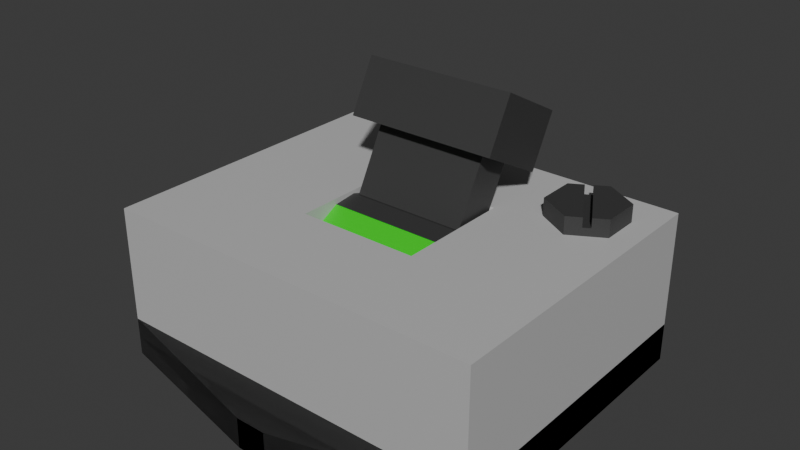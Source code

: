 # Source: CircuitBreaker.blend  (saved by Blender 5.0.118; exported with 4.5.12 LTS)
import bpy
from mathutils import Matrix  # noqa: F401  (used for matrix-valued properties, if any)

bpy.ops.wm.read_factory_settings(use_empty=True)
scene = bpy.context.scene
scene.name = 'Scene'

# ---- collections
col_collection = bpy.data.collections.new('Collection'); scene.collection.children.link(col_collection)

# ---- materials (node trees are filled in below, after node groups)
mat_mainbodymaterial = bpy.data.materials.new('MainBodyMaterial')
mat_basematerial = bpy.data.materials.new('BaseMaterial')
mat_closedmarkermaterial = bpy.data.materials.new('ClosedMarkerMaterial')
mat_openmarkermaterial = bpy.data.materials.new('OpenMarkerMaterial')

# ---- material node trees
mat_mainbodymaterial.use_nodes = True; mat_mainbodymaterial.node_tree.nodes.clear()
_N = mat_mainbodymaterial.node_tree.nodes; _L = mat_mainbodymaterial.node_tree.links
n0 = _N.new('ShaderNodeBsdfPrincipled'); n0.name = 'Principled BSDF'; n0.location = (-200, 100)
n0.inputs[0].default_value = (0.5225, 0.5225, 0.5225, 1.0)
n1 = _N.new('ShaderNodeOutputMaterial'); n1.name = 'Material Output'; n1.location = (200, 100)
_L.new(n0.outputs[0], n1.inputs[0])
n1.is_active_output = True
mat_basematerial.use_nodes = True; mat_basematerial.node_tree.nodes.clear()
_N = mat_basematerial.node_tree.nodes; _L = mat_basematerial.node_tree.links
n0 = _N.new('ShaderNodeBsdfPrincipled'); n0.name = 'Principled BSDF'; n0.location = (-200, 100)
n0.inputs[0].default_value = (0.04293, 0.04293, 0.04293, 1.0)
n1 = _N.new('ShaderNodeOutputMaterial'); n1.name = 'Material Output'; n1.location = (200, 100)
_L.new(n0.outputs[0], n1.inputs[0])
n1.is_active_output = True
mat_closedmarkermaterial.use_nodes = True; mat_closedmarkermaterial.node_tree.nodes.clear()
_N = mat_closedmarkermaterial.node_tree.nodes; _L = mat_closedmarkermaterial.node_tree.links
n0 = _N.new('ShaderNodeBsdfPrincipled'); n0.name = 'Principled BSDF'; n0.location = (-200, 100)
n0.inputs[0].default_value = (0.0, 0.6921, 0.0, 1.0)
n1 = _N.new('ShaderNodeOutputMaterial'); n1.name = 'Material Output'; n1.location = (200, 100)
_L.new(n0.outputs[0], n1.inputs[0])
n1.is_active_output = True
mat_openmarkermaterial.use_nodes = True; mat_openmarkermaterial.node_tree.nodes.clear()
_N = mat_openmarkermaterial.node_tree.nodes; _L = mat_openmarkermaterial.node_tree.links
n0 = _N.new('ShaderNodeBsdfPrincipled'); n0.name = 'Principled BSDF'; n0.location = (-200, 100)
n0.inputs[0].default_value = (0.6921, 0.0, 0.0, 1.0)
n1 = _N.new('ShaderNodeOutputMaterial'); n1.name = 'Material Output'; n1.location = (200, 100)
_L.new(n0.outputs[0], n1.inputs[0])
n1.is_active_output = True

# ---- world
world_world = bpy.data.worlds.new('World'); scene.world = world_world
world_world.use_nodes = True; world_world.node_tree.nodes.clear()
_N = world_world.node_tree.nodes; _L = world_world.node_tree.links
n0 = _N.new('ShaderNodeOutputWorld'); n0.name = 'World Output'; n0.location = (200, 100)
n1 = _N.new('ShaderNodeBackground'); n1.name = 'Background'; n1.location = (-200, 100)
n1.inputs[0].default_value = (0.05088, 0.05088, 0.05088, 1.0)
_L.new(n1.outputs[0], n0.inputs[0])
n0.is_active_output = True
world_world.color = (0.05088, 0.05088, 0.05088)
world_world.sun_shadow_jitter_overblur = 0.0

# ---- meshes
me_mainbody = bpy.data.meshes.new('MainBody')
me_mainbody.from_pydata([(-0.5, -0.5, -0.5), (-0.5, -0.5, 0.5), (-0.5, 0.5, -0.5), (-0.5, 0.5, 0.5), (0.5, -0.5, -0.5), (0.5, -0.5, 0.5), (0.5, 0.5, -0.5), (0.5, 0.5, 0.5), (-0.1575, -0.1893, 0.5), (-0.1575, 0.1893, 0.5), (0.1575, -0.1893, 0.5), (0.1575, 0.1893, 0.5), (-0.1575, -0.1325, 0.2667), (-0.1575, 0.1325, 0.2667), (0.1575, 0.1325, 0.2667), (0.1575, -0.1325, 0.2667), (0.1575, -0.1893, 0.5), (0.5, -0.5, 0.5), (0.5, 0.5, 0.5), (-0.5, 0.5, 0.5), (-0.5, -0.5, 0.5), (-0.1575, -0.1893, 0.5), (-0.1575, 0.1893, 0.5), (0.1575, 0.1893, 0.5)], [], [(0, 1, 3, 2), (2, 3, 7, 6), (6, 7, 5, 4), (4, 5, 1, 0), (2, 6, 4, 0), (14, 13, 12, 15), (11, 9, 13, 14), (10, 11, 14, 15), (9, 8, 12, 13), (8, 10, 15, 12), (18, 19, 23), (20, 16, 21), (23, 16, 17), (19, 20, 21), (19, 21, 22), (23, 17, 18), (19, 22, 23), (20, 17, 16)])
_uv = me_mainbody.uv_layers.new(name='UVMap')
_uv.uv.foreach_set('vector', [0.375, 0.0, 0.625, 0.0, 0.625, 0.25, 0.375, 0.25, 0.375, 0.25, 0.625, 0.25, 0.625, 0.5, 0.375, 0.5, 0.375, 0.5, 0.625, 0.5, 0.625, 0.75, 0.375, 0.75, 0.375, 0.75, 0.625, 0.75, 0.625, 1.0, 0.375, 1.0, 0.125, 0.5, 0.375, 0.5, 0.375, 0.75, 0.125, 0.75, 0.625, 0.5, 0.875, 0.5, 0.875, 0.75, 0.625, 0.75, 0.625, 0.5, 0.875, 0.5, 0.875, 0.5, 0.625, 0.5, 0.625, 0.75, 0.625, 0.5, 0.625, 0.5, 0.625, 0.75, 0.875, 0.5, 0.875, 0.75, 0.875, 0.75, 0.875, 0.5, 0.875, 0.75, 0.625, 0.75, 0.625, 0.75, 0.875, 0.75, 0.625, 0.5, 0.875, 0.5, 0.7106, 0.5777, 0.875, 0.75, 0.7106, 0.6723, 0.7894, 0.6723, 0.7106, 0.5777, 0.7106, 0.6723, 0.625, 0.75, 0.875, 0.5, 0.875, 0.75, 0.7894, 0.6723, 0.875, 0.5, 0.7894, 0.6723, 0.7894, 0.5777, 0.7106, 0.5777, 0.625, 0.75, 0.625, 0.5, 0.875, 0.5, 0.7894, 0.5777, 0.7106, 0.5777, 0.875, 0.75, 0.625, 0.75, 0.7106, 0.6723])
me_mainbody.materials.append(mat_mainbodymaterial)
me_mainbody.update()
me_cube_004 = bpy.data.meshes.new('Cube.004')
me_cube_004.from_pydata([(-0.125, 0.08, 0.0), (0.125, 0.08, 0.0), (-0.1, -0.05, 0.1625), (-0.125, 0.07391, -0.03061), (-0.1, -0.05, 0.2375), (0.125, 0.07391, -0.03061), (-0.125, 0.05657, -0.05657), (-0.1, 0.05, 0.1625), (-0.1, 0.05, 0.2375), (0.125, 0.05657, -0.05657), (-0.125, 0.03061, -0.07391), (0.125, 0.03061, -0.07391), (0.1, -0.05, 0.1625), (0.1, -0.05, 0.2375), (-0.125, 0.0, -0.08), (0.125, 0.0, -0.08), (0.1, 0.05, 0.1625), (-0.125, -0.03061, -0.07391), (0.1, 0.05, 0.2375), (0.125, -0.03061, -0.07391), (-0.125, -0.05657, -0.05657), (-0.075, -0.025, 0.1625), (-0.075, 0.025, 0.1625), (0.125, -0.05657, -0.05657), (0.075, 0.025, 0.1625), (-0.125, -0.07391, -0.03061), (0.075, -0.025, 0.1625), (0.125, -0.07391, -0.03061), (-0.125, -0.08, 0.0), (0.125, -0.08, 0.0), (-0.125, -0.07391, 0.03061), (0.125, -0.07391, 0.03061), (-0.125, -0.05657, 0.05657), (0.125, -0.05657, 0.05657), (-0.125, -0.03061, 0.07391), (0.125, -0.03061, 0.07391), (-0.125, 0.0, 0.08), (0.125, 0.0, 0.08), (-0.125, 0.03061, 0.07391), (0.125, 0.03061, 0.07391), (-0.125, 0.05657, 0.05657), (0.125, 0.05657, 0.05657), (-0.125, 0.07391, 0.03061), (0.125, 0.07391, 0.03061), (-0.075, 0.0, 0.08), (-0.075, -0.025, 0.07503), (-0.075, 0.025, 0.07503), (0.075, 0.025, 0.07503), (0.075, 0.0, 0.08), (0.075, -0.025, 0.07503)], [], [(21, 22, 46, 44, 45), (46, 22, 24, 47), (47, 24, 26, 49, 48), (49, 26, 21, 45), (2, 4, 8, 7), (7, 8, 18, 16), (16, 18, 13, 12), (12, 13, 4, 2), (21, 2, 7, 22), (24, 22, 7, 16, 12, 2, 21, 26), (18, 8, 4, 13), (0, 1, 5, 3), (3, 5, 9, 6), (6, 9, 11, 10), (10, 11, 15, 14), (14, 15, 19, 17), (17, 19, 23, 20), (20, 23, 27, 25), (25, 27, 29, 28), (28, 29, 31, 30), (30, 31, 33, 32), (32, 33, 35, 34), (36, 34, 35, 37, 48, 49, 45, 44), (48, 37, 39, 38, 36, 44, 46, 47), (38, 39, 41, 40), (33, 31, 29, 27, 23, 19, 15, 11, 9, 5, 1, 43, 41, 39, 37, 35), (40, 41, 43, 42), (42, 43, 1, 0), (42, 0, 3, 6, 10, 14, 17, 20, 25, 28, 30, 32, 34, 36, 38, 40)])
me_cube_004.polygons.foreach_set('material_index', [0, 0, 0, 0, 0, 0, 0, 0, 0, 0, 0, 0, 0, 0, 0, 0, 0, 0, 0, 1, 1, 0, 0, 0, 0, 0, 2, 2, 0])
_uv = me_cube_004.uv_layers.new(name='UVMap')
_uv.uv.foreach_set('vector', [0.6042, 0.0, 0.6042, 0.25, 0.4584, 0.25, 0.4667, 0.125, 0.4584, 0.0, 0.4584, 0.25, 0.6042, 0.25, 0.6042, 0.5, 0.4584, 0.5, 0.4584, 0.5, 0.6042, 0.5, 0.6042, 0.75, 0.4584, 0.75, 0.4667, 0.625, 0.4584, 0.75, 0.6042, 0.75, 0.6042, 1.0, 0.4584, 1.0, 0.375, 0.0, 0.625, 0.0, 0.625, 0.25, 0.375, 0.25, 0.375, 0.25, 0.625, 0.25, 0.625, 0.5, 0.375, 0.5, 0.375, 0.5, 0.625, 0.5, 0.625, 0.75, 0.375, 0.75, 0.375, 0.75, 0.625, 0.75, 0.625, 1.0, 0.375, 1.0, 0.1562, 0.6875, 0.125, 0.75, 0.125, 0.5, 0.1562, 0.5625, 0.3438, 0.5625, 0.1562, 0.5625, 0.125, 0.5, 0.375, 0.5, 0.375, 0.75, 0.125, 0.75, 0.1562, 0.6875, 0.3438, 0.6875, 0.625, 0.5, 0.875, 0.5, 0.875, 0.75, 0.625, 0.75, 1.0, 0.5, 1.0, 1.0, 0.9375, 1.0, 0.9375, 0.5, 0.9375, 0.5, 0.9375, 1.0, 0.875, 1.0, 0.875, 0.5, 0.875, 0.5, 0.875, 1.0, 0.8125, 1.0, 0.8125, 0.5, 0.8125, 0.5, 0.8125, 1.0, 0.75, 1.0, 0.75, 0.5, 0.75, 0.5, 0.75, 1.0, 0.6875, 1.0, 0.6875, 0.5, 0.6875, 0.5, 0.6875, 1.0, 0.625, 1.0, 0.625, 0.5, 0.625, 0.5, 0.625, 1.0, 0.5625, 1.0, 0.5625, 0.5, 0.5625, 0.5, 0.5625, 1.0, 0.5, 1.0, 0.5, 0.5, 0.5, 0.5, 0.5, 1.0, 0.4375, 1.0, 0.4375, 0.5, 0.4375, 0.5, 0.4375, 1.0, 0.375, 1.0, 0.375, 0.5, 0.375, 0.5, 0.375, 1.0, 0.3125, 1.0, 0.3125, 0.5, 0.25, 0.5, 0.3125, 0.5, 0.3125, 1.0, 0.25, 1.0, 0.25, 0.9, 0.301, 0.9, 0.301, 0.6, 0.25, 0.6, 0.25, 0.9, 0.25, 1.0, 0.1875, 1.0, 0.1875, 0.5, 0.25, 0.5, 0.25, 0.6, 0.199, 0.6, 0.199, 0.9, 0.1875, 0.5, 0.1875, 1.0, 0.125, 1.0, 0.125, 0.5, 0.4197, 0.4197, 0.3418, 0.4717, 0.25, 0.01, 0.3418, 0.02827, 0.4197, 0.08029, 0.4717, 0.1582, 0.49, 0.25, 0.4717, 0.3418, 0.4197, 0.4197, 0.3418, 0.4717, 0.25, 0.49, 0.3418, 0.02827, 0.4197, 0.08029, 0.4717, 0.1582, 0.49, 0.25, 0.4717, 0.3418, 0.125, 0.5, 0.125, 1.0, 0.0625, 1.0, 0.0625, 0.5, 0.0625, 0.5, 0.0625, 1.0, 0.0, 1.0, 0.0, 0.5, 0.6582, 0.4717, 0.75, 0.49, 0.8418, 0.4717, 0.9197, 0.4197, 0.9717, 0.3418, 0.99, 0.25, 0.9717, 0.1582, 0.9197, 0.08029, 0.8418, 0.02827, 0.75, 0.49, 0.8418, 0.4717, 0.9197, 0.4197, 0.9717, 0.3418, 0.99, 0.25, 0.9717, 0.1582, 0.9197, 0.08029])
me_cube_004.materials.append(mat_basematerial)
me_cube_004.materials.append(mat_closedmarkermaterial)
me_cube_004.materials.append(mat_openmarkermaterial)
me_cube_004.update()
me_cube_006 = bpy.data.meshes.new('Cube.006')
me_cube_006.from_pydata([(-0.5, -0.5, -0.5), (-0.5, -0.5, 0.5), (-0.5, 0.5, -0.5), (-0.5, 0.5, 0.5), (0.5, -0.5, -0.5), (0.5, -0.5, 0.5), (0.5, 0.5, -0.5), (0.5, 0.5, 0.5), (-0.04, -0.625, -0.5), (-0.04, -0.625, 0.3), (0.04, -0.625, -0.5), (0.04, -0.625, 0.3), (0.5, -0.5, -0.5), (0.5, -0.5, 0.5), (0.5, 0.5, -0.5), (0.5, 0.5, 0.5), (-0.5, -0.5, -0.5), (-0.5, -0.5, 0.5), (-0.5, 0.5, -0.5), (-0.5, 0.5, 0.5), (0.04, -0.625, -0.5), (0.04, -0.625, 0.3), (-0.04, -0.625, -0.5), (-0.04, -0.625, 0.3), (-0.5, 0.5, -0.5), (-0.5, 0.5, 0.5), (-0.5, -0.5, -0.5), (-0.5, -0.5, 0.5), (0.5, 0.5, -0.5), (0.5, 0.5, 0.5), (0.5, -0.5, -0.5), (0.5, -0.5, 0.5), (-0.04, 0.625, -0.5), (-0.04, 0.625, 0.3), (0.04, 0.625, -0.5), (0.04, 0.625, 0.3), (0.5, 0.5, -0.5), (0.5, 0.5, 0.5), (0.5, -0.5, -0.5), (0.5, -0.5, 0.5), (-0.5, 0.5, -0.5), (-0.5, 0.5, 0.5), (-0.5, -0.5, -0.5), (-0.5, -0.5, 0.5), (0.04, 0.625, -0.5), (0.04, 0.625, 0.3), (-0.04, 0.625, -0.5), (-0.04, 0.625, 0.3)], [], [(0, 1, 3, 2), (2, 3, 7, 6), (6, 7, 5, 4), (2, 6, 4, 0), (7, 3, 1, 5), (5, 1, 11), (9, 8, 10, 11), (11, 10, 4), (1, 0, 9), (0, 8, 9), (11, 4, 5), (1, 9, 11), (4, 10, 8, 0), (12, 14, 15, 13), (14, 18, 19, 15), (18, 16, 17, 19), (14, 12, 16, 18), (19, 17, 13, 15), (17, 23, 13), (21, 23, 22, 20), (23, 16, 22), (13, 21, 12), (12, 21, 20), (23, 17, 16), (13, 23, 21), (16, 12, 20, 22), (24, 26, 27, 25), (26, 30, 31, 27), (30, 28, 29, 31), (26, 24, 28, 30), (31, 29, 25, 27), (29, 35, 25), (33, 35, 34, 32), (35, 28, 34), (25, 33, 24), (24, 33, 32), (35, 29, 28), (25, 35, 33), (28, 24, 32, 34), (36, 37, 39, 38), (38, 39, 43, 42), (42, 43, 41, 40), (38, 42, 40, 36), (43, 39, 37, 41), (41, 37, 47), (45, 44, 46, 47), (47, 46, 40), (37, 36, 45), (36, 44, 45), (47, 40, 41), (37, 45, 47), (40, 46, 44, 36)])
_uv = me_cube_006.uv_layers.new(name='UVMap')
_uv.uv.foreach_set('vector', [0.375, 0.0, 0.625, 0.0, 0.625, 0.25, 0.375, 0.25, 0.375, 0.25, 0.625, 0.25, 0.625, 0.5, 0.375, 0.5, 0.375, 0.5, 0.625, 0.5, 0.625, 0.75, 0.375, 0.75, 0.125, 0.5, 0.375, 0.5, 0.375, 0.75, 0.125, 0.75, 0.625, 0.5, 0.875, 0.5, 0.875, 0.75, 0.625, 0.75, 0.625, 0.75, 0.625, 1.0, 0.575, 0.865, 0.575, 0.885, 0.375, 0.885, 0.375, 0.865, 0.575, 0.865, 0.575, 0.865, 0.375, 0.865, 0.375, 0.75, 0.625, 1.0, 0.375, 1.0, 0.575, 0.885, 0.375, 1.0, 0.375, 0.885, 0.575, 0.885, 0.575, 0.865, 0.375, 0.75, 0.625, 0.75, 0.625, 1.0, 0.575, 0.885, 0.575, 0.865, 0.375, 0.75, 0.375, 0.865, 0.375, 0.885, 0.375, 1.0, 0.375, 0.0, 0.375, 0.25, 0.625, 0.25, 0.625, 0.0, 0.375, 0.25, 0.375, 0.5, 0.625, 0.5, 0.625, 0.25, 0.375, 0.5, 0.375, 0.75, 0.625, 0.75, 0.625, 0.5, 0.125, 0.5, 0.125, 0.75, 0.375, 0.75, 0.375, 0.5, 0.625, 0.5, 0.625, 0.75, 0.875, 0.75, 0.875, 0.5, 0.625, 0.75, 0.575, 0.865, 0.625, 1.0, 0.575, 0.885, 0.575, 0.865, 0.375, 0.865, 0.375, 0.885, 0.575, 0.865, 0.375, 0.75, 0.375, 0.865, 0.625, 1.0, 0.575, 0.885, 0.375, 1.0, 0.375, 1.0, 0.575, 0.885, 0.375, 0.885, 0.575, 0.865, 0.625, 0.75, 0.375, 0.75, 0.625, 1.0, 0.575, 0.865, 0.575, 0.885, 0.375, 0.75, 0.375, 1.0, 0.375, 0.885, 0.375, 0.865, 0.375, 0.0, 0.375, 0.25, 0.625, 0.25, 0.625, 0.0, 0.375, 0.25, 0.375, 0.5, 0.625, 0.5, 0.625, 0.25, 0.375, 0.5, 0.375, 0.75, 0.625, 0.75, 0.625, 0.5, 0.125, 0.5, 0.125, 0.75, 0.375, 0.75, 0.375, 0.5, 0.625, 0.5, 0.625, 0.75, 0.875, 0.75, 0.875, 0.5, 0.625, 0.75, 0.575, 0.865, 0.625, 1.0, 0.575, 0.885, 0.575, 0.865, 0.375, 0.865, 0.375, 0.885, 0.575, 0.865, 0.375, 0.75, 0.375, 0.865, 0.625, 1.0, 0.575, 0.885, 0.375, 1.0, 0.375, 1.0, 0.575, 0.885, 0.375, 0.885, 0.575, 0.865, 0.625, 0.75, 0.375, 0.75, 0.625, 1.0, 0.575, 0.865, 0.575, 0.885, 0.375, 0.75, 0.375, 1.0, 0.375, 0.885, 0.375, 0.865, 0.375, 0.0, 0.625, 0.0, 0.625, 0.25, 0.375, 0.25, 0.375, 0.25, 0.625, 0.25, 0.625, 0.5, 0.375, 0.5, 0.375, 0.5, 0.625, 0.5, 0.625, 0.75, 0.375, 0.75, 0.125, 0.5, 0.375, 0.5, 0.375, 0.75, 0.125, 0.75, 0.625, 0.5, 0.875, 0.5, 0.875, 0.75, 0.625, 0.75, 0.625, 0.75, 0.625, 1.0, 0.575, 0.865, 0.575, 0.885, 0.375, 0.885, 0.375, 0.865, 0.575, 0.865, 0.575, 0.865, 0.375, 0.865, 0.375, 0.75, 0.625, 1.0, 0.375, 1.0, 0.575, 0.885, 0.375, 1.0, 0.375, 0.885, 0.575, 0.885, 0.575, 0.865, 0.375, 0.75, 0.625, 0.75, 0.625, 1.0, 0.575, 0.885, 0.575, 0.865, 0.375, 0.75, 0.375, 0.865, 0.375, 0.885, 0.375, 1.0])
me_cube_006.materials.append(mat_basematerial)
me_cube_006.update()
me_cylinder = bpy.data.meshes.new('Cylinder')
me_cylinder.from_pydata([(0.0, 0.05, -0.0125), (0.0, 0.05, 0.0125), (0.0433, 0.025, -0.0125), (0.0433, 0.025, 0.0125), (0.0433, -0.025, -0.0125), (0.0433, -0.025, 0.0125), (0.0, -0.05, -0.0125), (0.0, -0.05, 0.0125), (-0.0433, -0.025, -0.0125), (-0.0433, -0.025, 0.0125), (-0.0433, 0.025, -0.0125), (-0.0433, 0.025, 0.0125), (0.01732, -0.04, 0.0125), (0.02598, -0.035, -1.118e-08), (0.02598, -0.035, 0.0125), (0.01732, -0.04, -1.118e-08), (-0.01732, 0.04, 0.0125), (-0.02598, 0.035, 0.0125), (-0.02598, 0.035, -1.118e-08), (-0.01732, 0.04, -1.118e-08)], [], [(0, 1, 3, 2), (2, 3, 5, 4), (7, 6, 4, 5, 14, 13, 15, 12), (6, 7, 9, 8), (17, 11, 9, 7, 12), (14, 5, 3, 1, 16), (8, 9, 11, 10), (16, 1, 0, 10, 11, 17, 18, 19), (10, 0, 2, 4, 6, 8), (12, 15, 18, 17), (19, 13, 14, 16), (15, 13, 19, 18)])
_uv = me_cylinder.uv_layers.new(name='UVMap')
_uv.uv.foreach_set('vector', [1.0, 0.5, 1.0, 1.0, 0.8333, 1.0, 0.8333, 0.5, 0.8333, 0.5, 0.8333, 1.0, 0.6667, 1.0, 0.6667, 0.5, 0.5, 1.0, 0.5, 0.5, 0.6667, 0.5, 0.6667, 1.0, 0.6, 1.0, 0.6, 0.75, 0.5667, 0.75, 0.5667, 1.0, 0.5, 0.5, 0.5, 1.0, 0.3333, 1.0, 0.3333, 0.5, 0.1253, 0.418, 0.04215, 0.37, 0.04215, 0.13, 0.25, 0.01, 0.3331, 0.058, 0.3747, 0.082, 0.4578, 0.13, 0.4578, 0.37, 0.25, 0.49, 0.1669, 0.442, 0.3333, 0.5, 0.3333, 1.0, 0.1667, 1.0, 0.1667, 0.5, 0.06667, 1.0, -8.941e-08, 1.0, -8.941e-08, 0.5, 0.1667, 0.5, 0.1667, 1.0, 0.1, 1.0, 0.1, 0.75, 0.06667, 0.75, 0.5422, 0.37, 0.75, 0.49, 0.9578, 0.37, 0.9578, 0.13, 0.75, 0.01, 0.5422, 0.13, 0.4063, 0.07087, 0.375, 0.07087, 0.375, 0.1791, 0.4063, 0.1791, 0.375, 0.5709, 0.375, 0.6791, 0.4063, 0.6791, 0.4063, 0.5709, 0.125, 0.6791, 0.375, 0.6791, 0.375, 0.5709, 0.125, 0.5709])
me_cylinder.materials.append(mat_basematerial)
me_cylinder.update()

# ---- objects
ob_mainbody = bpy.data.objects.new('MainBody', me_mainbody)
ob_lever = bpy.data.objects.new('Lever', me_cube_004)
ob_base = bpy.data.objects.new('Base', me_cube_006)
ob_screw = bpy.data.objects.new('Screw', me_cylinder)

# ---- transforms, parenting, visibility, modifiers, constraints
ob_mainbody.location = (0.0, 0.0, 0.1078)
ob_mainbody.scale = (0.5, 0.4, 0.15)
ob_lever.location = (0.0, 0.0, 0.09876)
ob_lever.rotation_euler = (-0.4887, -0.0, 0.0)
ob_base.location = (0.0, 0.0, 0.007768)
ob_base.scale = (0.5, 0.4, 0.05)
ob_screw.location = (0.1767, 0.12, 0.1933)

# ---- collection membership
col_collection.objects.link(ob_mainbody)
col_collection.objects.link(ob_lever)
col_collection.objects.link(ob_base)
col_collection.objects.link(ob_screw)

# ---- scene / render settings (as saved in the file)
scene.frame_start = 1; scene.frame_end = 250; scene.frame_set(0)
scene.render.engine = 'CYCLES'
scene.render.bake_bias = 0.0
scene.render.bake_samples = 0
scene.cycles.sampling_pattern = 'TABULATED_SOBOL'
scene.eevee.use_volume_custom_range = False
bpy.context.view_layer.update()

# ---- added for rendering (the .blend has no active camera and no usable light): camera, sun
cam_auto = bpy.data.cameras.new('AutoCamera')
cam_auto.lens = 50.0
cam_auto.sensor_width = 36.0
cam_auto.clip_end = 1000.0
ob_auto_camera = bpy.data.objects.new('AutoCamera', cam_auto)
scene.collection.objects.link(ob_auto_camera)
ob_auto_camera.location = (0.73551, -0.882612, 0.7528)
ob_auto_camera.rotation_euler = (1.09748, -7.21219e-08, 0.694738)
scene.camera = ob_auto_camera
light_auto_sun = bpy.data.lights.new('AutoSun', 'SUN')
light_auto_sun.energy = 3.0
light_auto_sun.angle = 0.0523599
ob_auto_sun = bpy.data.objects.new('AutoSun', light_auto_sun)
scene.collection.objects.link(ob_auto_sun)
ob_auto_sun.rotation_euler = (0.872665, 0.174533, 0.523599)
bpy.context.view_layer.update()
